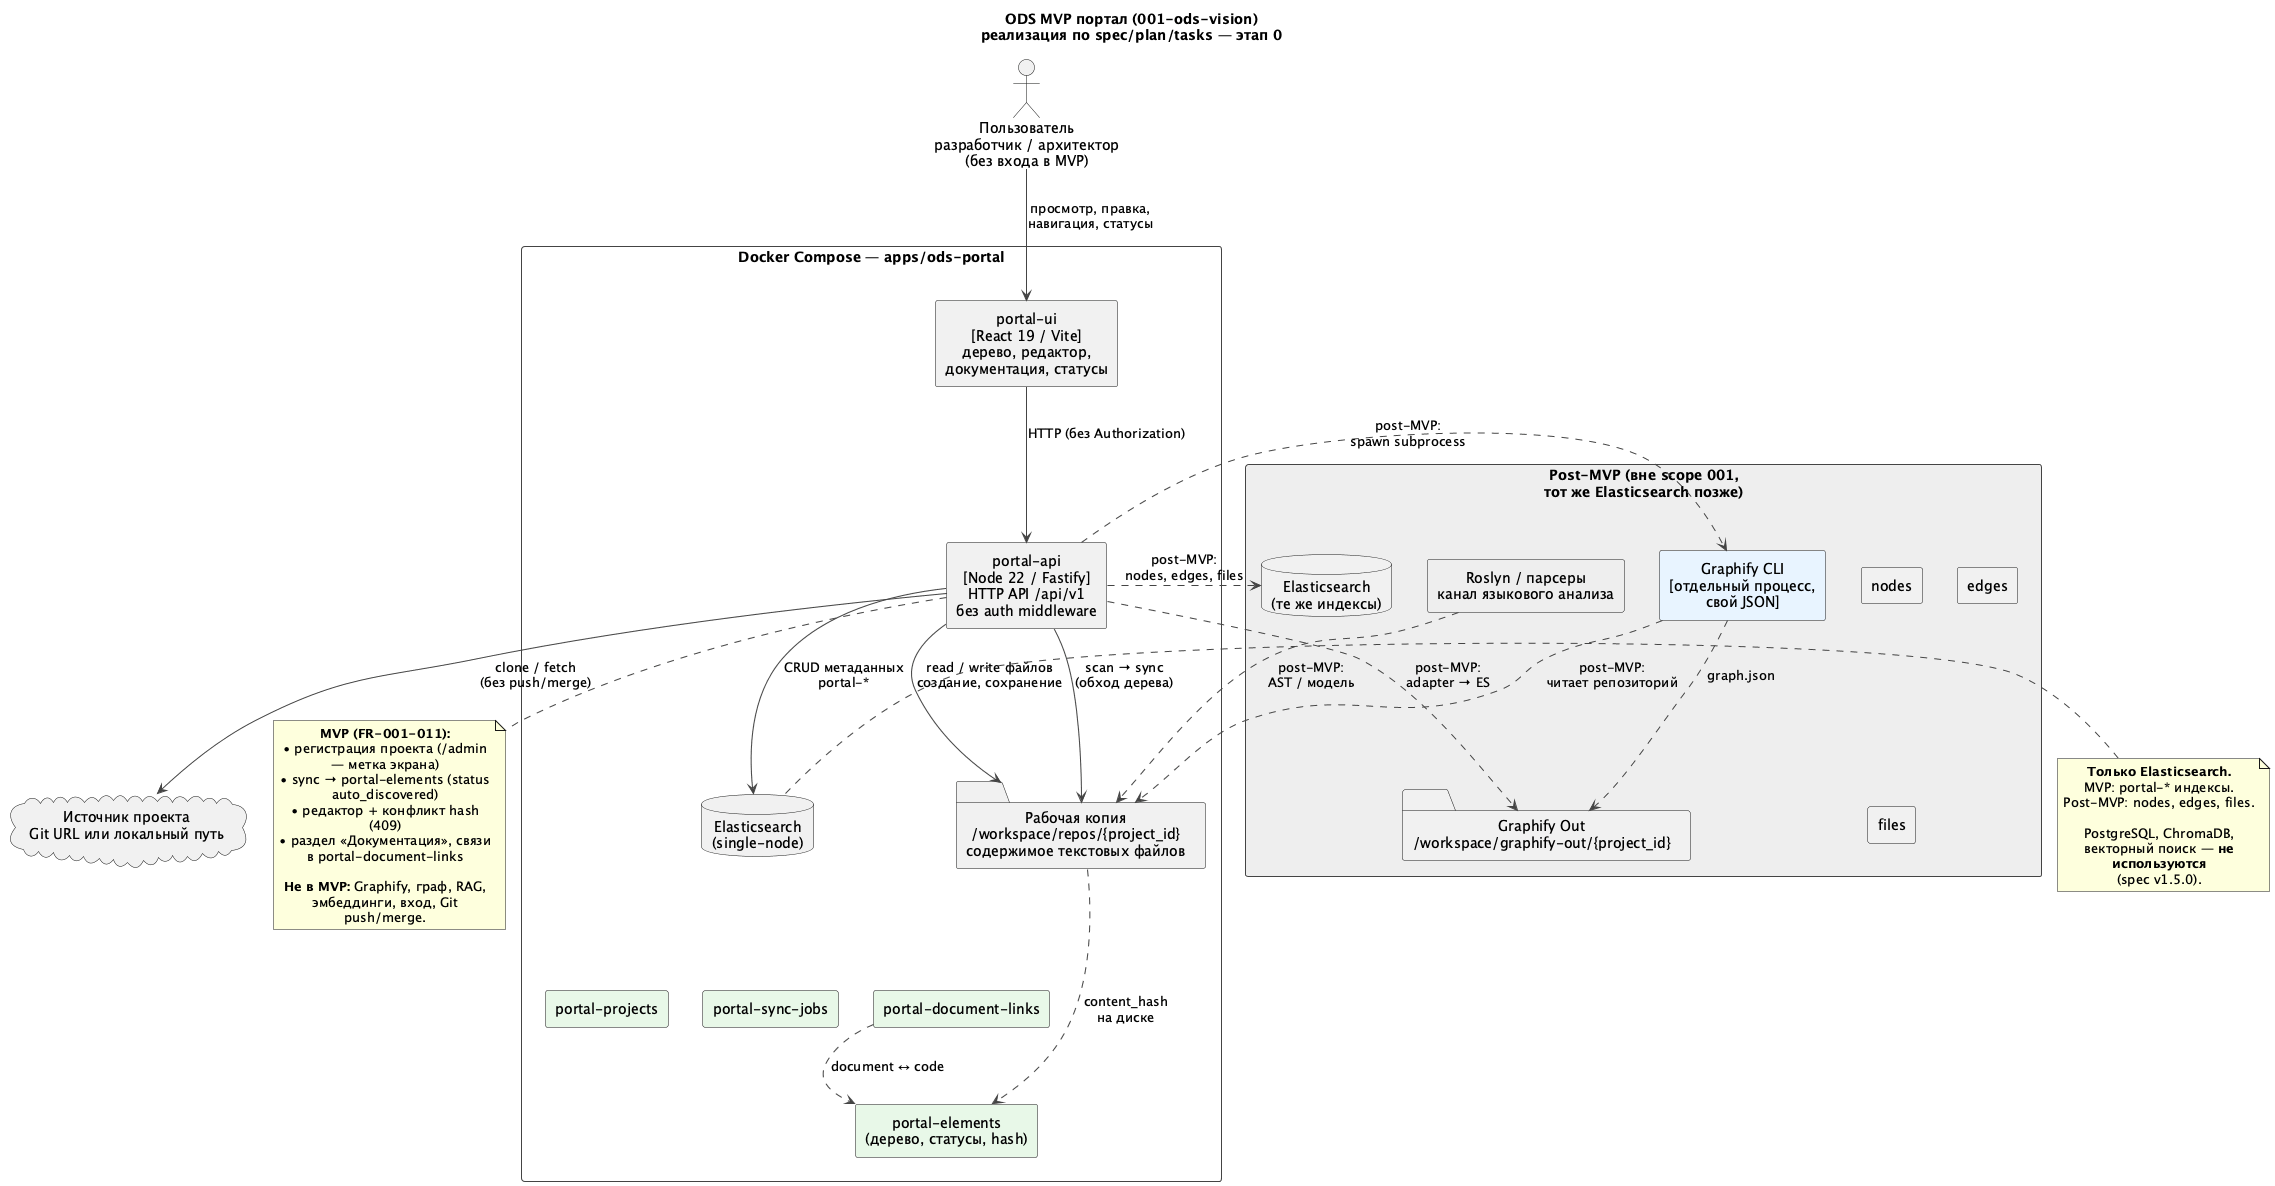

The diagram above was rendered by PlantUML. Its source (embedded in the PNG):
@startuml schema-final
skinparam shadowing false
skinparam componentStyle rectangle
skinparam defaultTextAlignment center
skinparam wrapWidth 220
skinparam ArrowColor #444444
skinparam RectangleBorderColor #444444

title ODS MVP портал (001-ods-vision)\nреализация по spec/plan/tasks — этап 0

actor "Пользователь\nразработчик / архитектор\n(без входа в MVP)" as user

cloud "Источник проекта\nGit URL или локальный путь" as git

rectangle "Docker Compose — apps/ods-portal" #F9F9F9 {

  component "portal-ui\n[React 19 / Vite]\nдерево, редактор,\nдокументация, статусы" as ui

  component "portal-api\n[Node 22 / Fastify]\nHTTP API /api/v1\nбез auth middleware" as api

  folder "Рабочая копия\n/workspace/repos/{project_id}\nсодержимое текстовых файлов" as ws

  database "Elasticsearch\n(single-node)" as es

  together {
    component "portal-projects" as idx_proj #E8F8E8
    component "portal-elements\n(дерево, статусы, hash)" as idx_el #E8F8E8
    component "portal-sync-jobs" as idx_sync #E8F8E8
    component "portal-document-links" as idx_links #E8F8E8
  }

  es -[hidden]down- idx_proj
}

rectangle "Post-MVP (вне scope 001,\nтот же Elasticsearch позже)" #EEEEEE {

  component "Graphify CLI\n[отдельный процесс,\nсвой JSON]" as graphify #E8F4FF

  folder "Graphify Out\n/workspace/graphify-out/{project_id}" as gout

  component "Roslyn / парсеры\nканал языкового анализа" as parsers #EEEEEE

  together {
    component "nodes" as idx_nodes #F0F0F0
    component "edges" as idx_edges #F0F0F0
    component "files" as idx_files #F0F0F0
  }

  database "Elasticsearch\n(те же индексы)" as es_future
}

user --> ui : просмотр, правка,\nнавигация, статусы
ui --> api : HTTP (без Authorization)

api --> git : clone / fetch\n(без push/merge)
api --> ws : read / write файлов\nсоздание, сохранение
api --> ws : scan → sync\n(обход дерева)
api --> es : CRUD метаданных\nportal-*

ws ..> idx_el : content_hash\nна диске
idx_links ..> idx_el : document ↔ code

graphify ..> ws : post-MVP:\nчитает репозиторий
graphify ..> gout : graph.json
parsers ..> ws : post-MVP:\nAST / модель
api ..> graphify : post-MVP:\nspawn subprocess
api ..> gout : post-MVP:\nadapter → ES
api ..> es_future : post-MVP:\nnodes, edges, files

note bottom of api
  **MVP (FR-001-011):**
  • регистрация проекта (/admin — метка экрана)
  • sync → portal-elements (status auto_discovered)
  • редактор + конфликт hash (409)
  • раздел «Документация», связи в portal-document-links

  **Не в MVP:** Graphify, граф, RAG,
  эмбеддинги, вход, Git push/merge.
end note

note right of es
  **Только Elasticsearch.**
  MVP: portal-* индексы.
  Post-MVP: nodes, edges, files.

  PostgreSQL, ChromaDB,
  векторный поиск — **не используются**
  (spec v1.5.0).
end note

@enduml